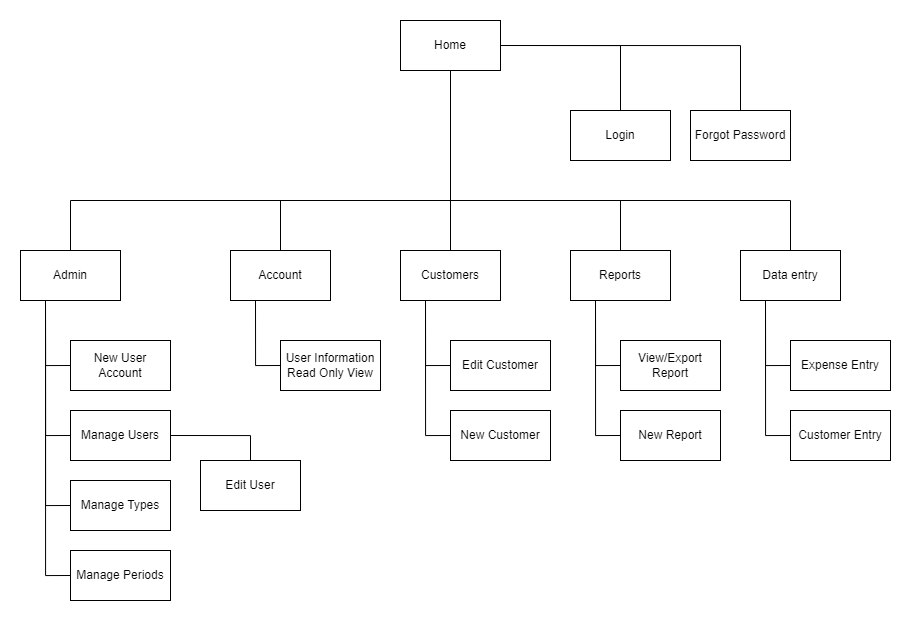

The diagram above was exported from draw.io. Its source (the exported page's mxGraphModel, read from the mxfile embedded in the PNG):
<mxGraphModel dx="1400" dy="828" grid="1" gridSize="10" guides="1" tooltips="1" connect="1" arrows="1" fold="1" page="1" pageScale="1.5" pageWidth="1169" pageHeight="827" background="none" math="0" shadow="0">
  <root>
    <mxCell id="0" />
    <mxCell id="1" parent="0" />
    <mxCell id="Vf0iFhsfsrPs3Ezjqval-151" style="edgeStyle=orthogonalEdgeStyle;rounded=0;orthogonalLoop=1;jettySize=auto;html=1;exitX=1;exitY=0.5;exitDx=0;exitDy=0;entryX=0.5;entryY=0;entryDx=0;entryDy=0;endArrow=none;endFill=0;" parent="1" source="Vf0iFhsfsrPs3Ezjqval-123" target="Vf0iFhsfsrPs3Ezjqval-143" edge="1">
      <mxGeometry relative="1" as="geometry" />
    </mxCell>
    <mxCell id="Vf0iFhsfsrPs3Ezjqval-152" style="edgeStyle=orthogonalEdgeStyle;rounded=0;orthogonalLoop=1;jettySize=auto;html=1;exitX=1;exitY=0.5;exitDx=0;exitDy=0;entryX=0.5;entryY=0;entryDx=0;entryDy=0;endArrow=none;endFill=0;" parent="1" source="Vf0iFhsfsrPs3Ezjqval-123" target="Vf0iFhsfsrPs3Ezjqval-125" edge="1">
      <mxGeometry relative="1" as="geometry" />
    </mxCell>
    <mxCell id="Vf0iFhsfsrPs3Ezjqval-153" style="edgeStyle=orthogonalEdgeStyle;rounded=0;orthogonalLoop=1;jettySize=auto;html=1;exitX=0.5;exitY=1;exitDx=0;exitDy=0;entryX=0.5;entryY=0;entryDx=0;entryDy=0;endArrow=none;endFill=0;" parent="1" source="Vf0iFhsfsrPs3Ezjqval-123" target="Vf0iFhsfsrPs3Ezjqval-144" edge="1">
      <mxGeometry relative="1" as="geometry">
        <Array as="points">
          <mxPoint x="560" y="430" />
          <mxPoint x="180" y="430" />
        </Array>
      </mxGeometry>
    </mxCell>
    <mxCell id="Vf0iFhsfsrPs3Ezjqval-154" style="edgeStyle=orthogonalEdgeStyle;rounded=0;orthogonalLoop=1;jettySize=auto;html=1;exitX=0.5;exitY=1;exitDx=0;exitDy=0;endArrow=none;endFill=0;" parent="1" source="Vf0iFhsfsrPs3Ezjqval-123" target="Vf0iFhsfsrPs3Ezjqval-126" edge="1">
      <mxGeometry relative="1" as="geometry">
        <Array as="points">
          <mxPoint x="560" y="430" />
          <mxPoint x="390" y="430" />
        </Array>
      </mxGeometry>
    </mxCell>
    <mxCell id="Vf0iFhsfsrPs3Ezjqval-155" style="edgeStyle=orthogonalEdgeStyle;rounded=0;orthogonalLoop=1;jettySize=auto;html=1;exitX=0.5;exitY=1;exitDx=0;exitDy=0;entryX=0.5;entryY=0;entryDx=0;entryDy=0;endArrow=none;endFill=0;" parent="1" source="Vf0iFhsfsrPs3Ezjqval-123" target="Vf0iFhsfsrPs3Ezjqval-128" edge="1">
      <mxGeometry relative="1" as="geometry" />
    </mxCell>
    <mxCell id="Vf0iFhsfsrPs3Ezjqval-156" style="edgeStyle=orthogonalEdgeStyle;rounded=0;orthogonalLoop=1;jettySize=auto;html=1;exitX=0.5;exitY=1;exitDx=0;exitDy=0;entryX=0.5;entryY=0;entryDx=0;entryDy=0;endArrow=none;endFill=0;" parent="1" source="Vf0iFhsfsrPs3Ezjqval-123" target="Vf0iFhsfsrPs3Ezjqval-131" edge="1">
      <mxGeometry relative="1" as="geometry">
        <Array as="points">
          <mxPoint x="560" y="430" />
          <mxPoint x="730" y="430" />
        </Array>
      </mxGeometry>
    </mxCell>
    <mxCell id="Vf0iFhsfsrPs3Ezjqval-157" style="edgeStyle=orthogonalEdgeStyle;rounded=0;orthogonalLoop=1;jettySize=auto;html=1;exitX=0.5;exitY=1;exitDx=0;exitDy=0;entryX=0.5;entryY=0;entryDx=0;entryDy=0;endArrow=none;endFill=0;" parent="1" source="Vf0iFhsfsrPs3Ezjqval-123" target="Vf0iFhsfsrPs3Ezjqval-132" edge="1">
      <mxGeometry relative="1" as="geometry">
        <Array as="points">
          <mxPoint x="560" y="430" />
          <mxPoint x="900" y="430" />
        </Array>
      </mxGeometry>
    </mxCell>
    <mxCell id="Vf0iFhsfsrPs3Ezjqval-123" value="Home" style="html=1;dashed=0;whiteSpace=wrap;" parent="1" vertex="1">
      <mxGeometry x="510" y="250" width="100" height="50" as="geometry" />
    </mxCell>
    <mxCell id="Vf0iFhsfsrPs3Ezjqval-125" value="Forgot Password" style="html=1;dashed=0;whiteSpace=wrap;" parent="1" vertex="1">
      <mxGeometry x="800" y="340" width="100" height="50" as="geometry" />
    </mxCell>
    <mxCell id="Vf0iFhsfsrPs3Ezjqval-161" style="edgeStyle=orthogonalEdgeStyle;rounded=0;orthogonalLoop=1;jettySize=auto;html=1;exitX=0.25;exitY=1;exitDx=0;exitDy=0;entryX=0;entryY=0.5;entryDx=0;entryDy=0;endArrow=none;endFill=0;" parent="1" source="Vf0iFhsfsrPs3Ezjqval-126" target="Vf0iFhsfsrPs3Ezjqval-142" edge="1">
      <mxGeometry relative="1" as="geometry" />
    </mxCell>
    <mxCell id="Vf0iFhsfsrPs3Ezjqval-126" value="Account" style="html=1;dashed=0;whiteSpace=wrap;" parent="1" vertex="1">
      <mxGeometry x="340" y="480" width="100" height="50" as="geometry" />
    </mxCell>
    <mxCell id="Vf0iFhsfsrPs3Ezjqval-162" style="edgeStyle=orthogonalEdgeStyle;rounded=0;orthogonalLoop=1;jettySize=auto;html=1;exitX=0.25;exitY=1;exitDx=0;exitDy=0;entryX=0;entryY=0.5;entryDx=0;entryDy=0;endArrow=none;endFill=0;" parent="1" source="Vf0iFhsfsrPs3Ezjqval-128" target="Vf0iFhsfsrPs3Ezjqval-138" edge="1">
      <mxGeometry relative="1" as="geometry" />
    </mxCell>
    <mxCell id="Vf0iFhsfsrPs3Ezjqval-163" style="edgeStyle=orthogonalEdgeStyle;rounded=0;orthogonalLoop=1;jettySize=auto;html=1;exitX=0.25;exitY=1;exitDx=0;exitDy=0;entryX=0;entryY=0.5;entryDx=0;entryDy=0;endArrow=none;endFill=0;" parent="1" source="Vf0iFhsfsrPs3Ezjqval-128" target="Vf0iFhsfsrPs3Ezjqval-137" edge="1">
      <mxGeometry relative="1" as="geometry" />
    </mxCell>
    <mxCell id="Vf0iFhsfsrPs3Ezjqval-128" value="Customers" style="html=1;dashed=0;whiteSpace=wrap;" parent="1" vertex="1">
      <mxGeometry x="510" y="480" width="100" height="50" as="geometry" />
    </mxCell>
    <mxCell id="Vf0iFhsfsrPs3Ezjqval-164" style="edgeStyle=orthogonalEdgeStyle;rounded=0;orthogonalLoop=1;jettySize=auto;html=1;exitX=0.25;exitY=1;exitDx=0;exitDy=0;entryX=0;entryY=0.5;entryDx=0;entryDy=0;endArrow=none;endFill=0;" parent="1" source="Vf0iFhsfsrPs3Ezjqval-131" target="Vf0iFhsfsrPs3Ezjqval-139" edge="1">
      <mxGeometry relative="1" as="geometry" />
    </mxCell>
    <mxCell id="Vf0iFhsfsrPs3Ezjqval-165" style="edgeStyle=orthogonalEdgeStyle;rounded=0;orthogonalLoop=1;jettySize=auto;html=1;exitX=0.25;exitY=1;exitDx=0;exitDy=0;entryX=0;entryY=0.5;entryDx=0;entryDy=0;endArrow=none;endFill=0;" parent="1" source="Vf0iFhsfsrPs3Ezjqval-131" target="Vf0iFhsfsrPs3Ezjqval-140" edge="1">
      <mxGeometry relative="1" as="geometry" />
    </mxCell>
    <mxCell id="Vf0iFhsfsrPs3Ezjqval-131" value="Reports" style="html=1;dashed=0;whiteSpace=wrap;" parent="1" vertex="1">
      <mxGeometry x="680" y="480" width="100" height="50" as="geometry" />
    </mxCell>
    <mxCell id="Vf0iFhsfsrPs3Ezjqval-167" style="edgeStyle=orthogonalEdgeStyle;rounded=0;orthogonalLoop=1;jettySize=auto;html=1;exitX=0.25;exitY=1;exitDx=0;exitDy=0;entryX=0;entryY=0.5;entryDx=0;entryDy=0;endArrow=none;endFill=0;" parent="1" source="Vf0iFhsfsrPs3Ezjqval-132" target="Vf0iFhsfsrPs3Ezjqval-135" edge="1">
      <mxGeometry relative="1" as="geometry" />
    </mxCell>
    <mxCell id="Vf0iFhsfsrPs3Ezjqval-168" style="edgeStyle=orthogonalEdgeStyle;rounded=0;orthogonalLoop=1;jettySize=auto;html=1;exitX=0.25;exitY=1;exitDx=0;exitDy=0;entryX=0;entryY=0.5;entryDx=0;entryDy=0;endArrow=none;endFill=0;" parent="1" source="Vf0iFhsfsrPs3Ezjqval-132" target="Vf0iFhsfsrPs3Ezjqval-134" edge="1">
      <mxGeometry relative="1" as="geometry" />
    </mxCell>
    <mxCell id="Vf0iFhsfsrPs3Ezjqval-132" value="Data entry" style="html=1;dashed=0;whiteSpace=wrap;" parent="1" vertex="1">
      <mxGeometry x="850" y="480" width="100" height="50" as="geometry" />
    </mxCell>
    <mxCell id="Vf0iFhsfsrPs3Ezjqval-134" value="Customer Entry" style="html=1;dashed=0;whiteSpace=wrap;" parent="1" vertex="1">
      <mxGeometry x="900" y="640" width="100" height="50" as="geometry" />
    </mxCell>
    <mxCell id="Vf0iFhsfsrPs3Ezjqval-135" value="Expense Entry" style="html=1;dashed=0;whiteSpace=wrap;" parent="1" vertex="1">
      <mxGeometry x="900" y="570" width="100" height="50" as="geometry" />
    </mxCell>
    <mxCell id="Vf0iFhsfsrPs3Ezjqval-137" value="New Customer" style="html=1;dashed=0;whiteSpace=wrap;" parent="1" vertex="1">
      <mxGeometry x="560" y="640" width="100" height="50" as="geometry" />
    </mxCell>
    <mxCell id="Vf0iFhsfsrPs3Ezjqval-138" value="Edit Customer" style="html=1;dashed=0;whiteSpace=wrap;" parent="1" vertex="1">
      <mxGeometry x="560" y="570" width="100" height="50" as="geometry" />
    </mxCell>
    <mxCell id="Vf0iFhsfsrPs3Ezjqval-139" value="View/Export Report" style="html=1;dashed=0;whiteSpace=wrap;" parent="1" vertex="1">
      <mxGeometry x="730" y="570" width="100" height="50" as="geometry" />
    </mxCell>
    <mxCell id="Vf0iFhsfsrPs3Ezjqval-140" value="New Report" style="html=1;dashed=0;whiteSpace=wrap;" parent="1" vertex="1">
      <mxGeometry x="730" y="640" width="100" height="50" as="geometry" />
    </mxCell>
    <mxCell id="Vf0iFhsfsrPs3Ezjqval-142" value="User Information Read Only View" style="html=1;dashed=0;whiteSpace=wrap;" parent="1" vertex="1">
      <mxGeometry x="390" y="570" width="100" height="50" as="geometry" />
    </mxCell>
    <mxCell id="Vf0iFhsfsrPs3Ezjqval-143" value="Login" style="html=1;dashed=0;whiteSpace=wrap;" parent="1" vertex="1">
      <mxGeometry x="680" y="340" width="100" height="50" as="geometry" />
    </mxCell>
    <mxCell id="Vf0iFhsfsrPs3Ezjqval-158" style="edgeStyle=orthogonalEdgeStyle;rounded=0;orthogonalLoop=1;jettySize=auto;html=1;exitX=0.25;exitY=1;exitDx=0;exitDy=0;entryX=0;entryY=0.5;entryDx=0;entryDy=0;endArrow=none;endFill=0;" parent="1" source="Vf0iFhsfsrPs3Ezjqval-144" target="Vf0iFhsfsrPs3Ezjqval-145" edge="1">
      <mxGeometry relative="1" as="geometry" />
    </mxCell>
    <mxCell id="Vf0iFhsfsrPs3Ezjqval-159" style="edgeStyle=orthogonalEdgeStyle;rounded=0;orthogonalLoop=1;jettySize=auto;html=1;exitX=0.25;exitY=1;exitDx=0;exitDy=0;entryX=0;entryY=0.5;entryDx=0;entryDy=0;endArrow=none;endFill=0;" parent="1" source="Vf0iFhsfsrPs3Ezjqval-144" target="Vf0iFhsfsrPs3Ezjqval-146" edge="1">
      <mxGeometry relative="1" as="geometry" />
    </mxCell>
    <mxCell id="Vf0iFhsfsrPs3Ezjqval-160" style="edgeStyle=orthogonalEdgeStyle;rounded=0;orthogonalLoop=1;jettySize=auto;html=1;exitX=0.25;exitY=1;exitDx=0;exitDy=0;entryX=0;entryY=0.5;entryDx=0;entryDy=0;endArrow=none;endFill=0;" parent="1" source="Vf0iFhsfsrPs3Ezjqval-144" target="Vf0iFhsfsrPs3Ezjqval-147" edge="1">
      <mxGeometry relative="1" as="geometry" />
    </mxCell>
    <mxCell id="pX-zjG7x4GZUL31x1A3B-2" style="edgeStyle=orthogonalEdgeStyle;rounded=0;orthogonalLoop=1;jettySize=auto;html=1;exitX=0.25;exitY=1;exitDx=0;exitDy=0;entryX=0;entryY=0.5;entryDx=0;entryDy=0;endArrow=none;endFill=0;" edge="1" parent="1" source="Vf0iFhsfsrPs3Ezjqval-144" target="pX-zjG7x4GZUL31x1A3B-1">
      <mxGeometry relative="1" as="geometry" />
    </mxCell>
    <mxCell id="Vf0iFhsfsrPs3Ezjqval-144" value="Admin" style="html=1;dashed=0;whiteSpace=wrap;" parent="1" vertex="1">
      <mxGeometry x="130" y="480" width="100" height="50" as="geometry" />
    </mxCell>
    <mxCell id="Vf0iFhsfsrPs3Ezjqval-145" value="New User Account" style="html=1;dashed=0;whiteSpace=wrap;" parent="1" vertex="1">
      <mxGeometry x="180" y="570" width="100" height="50" as="geometry" />
    </mxCell>
    <mxCell id="pX-zjG7x4GZUL31x1A3B-5" style="edgeStyle=orthogonalEdgeStyle;rounded=0;orthogonalLoop=1;jettySize=auto;html=1;exitX=1;exitY=0.5;exitDx=0;exitDy=0;entryX=0.5;entryY=0;entryDx=0;entryDy=0;endArrow=none;endFill=0;" edge="1" parent="1" source="Vf0iFhsfsrPs3Ezjqval-146" target="pX-zjG7x4GZUL31x1A3B-3">
      <mxGeometry relative="1" as="geometry" />
    </mxCell>
    <mxCell id="Vf0iFhsfsrPs3Ezjqval-146" value="Manage Users" style="html=1;dashed=0;whiteSpace=wrap;" parent="1" vertex="1">
      <mxGeometry x="180" y="640" width="100" height="50" as="geometry" />
    </mxCell>
    <mxCell id="Vf0iFhsfsrPs3Ezjqval-147" value="Manage Types" style="html=1;dashed=0;whiteSpace=wrap;" parent="1" vertex="1">
      <mxGeometry x="180" y="710" width="100" height="50" as="geometry" />
    </mxCell>
    <mxCell id="pX-zjG7x4GZUL31x1A3B-1" value="Manage Periods" style="html=1;dashed=0;whiteSpace=wrap;" vertex="1" parent="1">
      <mxGeometry x="180" y="780" width="100" height="50" as="geometry" />
    </mxCell>
    <mxCell id="pX-zjG7x4GZUL31x1A3B-3" value="Edit User" style="html=1;dashed=0;whiteSpace=wrap;" vertex="1" parent="1">
      <mxGeometry x="310" y="690" width="100" height="50" as="geometry" />
    </mxCell>
  </root>
</mxGraphModel>